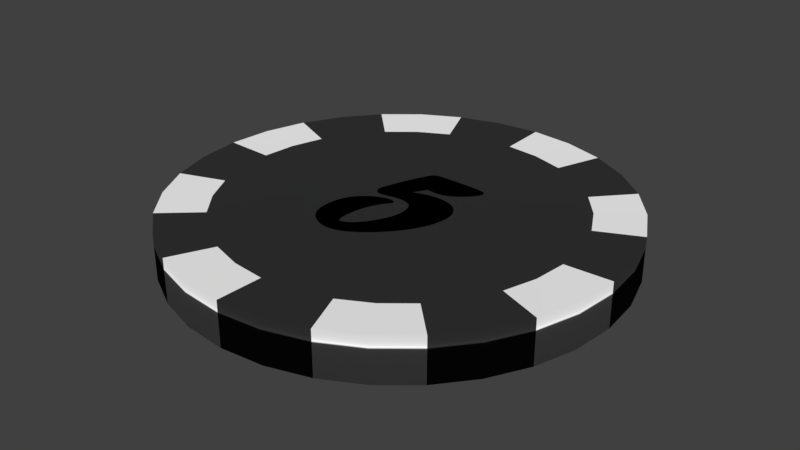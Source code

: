 # Source: Chip_5.blend  (saved by Blender 2.77.0; exported with 4.5.12 LTS)
import bpy
from mathutils import Matrix  # noqa: F401  (used for matrix-valued properties, if any)

bpy.ops.wm.read_factory_settings(use_empty=True)
scene = bpy.context.scene
scene.name = 'Scene'

# ---- collections
col_collection_1 = bpy.data.collections.new('Collection 1'); scene.collection.children.link(col_collection_1)

# ---- materials (node trees are filled in below, after node groups)
mat_red = bpy.data.materials.new('Red')
mat_red.alpha_threshold = 0.0
mat_red.use_transparent_shadow = False
mat_red.diffuse_color = (1.0, 1.0, 1.0, 1.0)
mat_red.roughness = 0.5
mat_center = bpy.data.materials.new('Center')
mat_center.alpha_threshold = 0.0
mat_center.use_transparent_shadow = False
mat_center.diffuse_color = (0.0331, 0.0331, 0.0331, 1.0)
mat_center.roughness = 0.5

# ---- material node trees

# ---- world
world_world = bpy.data.worlds.new('World'); scene.world = world_world
world_world.color = (0.05088, 0.05088, 0.05088)
world_world.use_sun_shadow = False
world_world.sun_shadow_jitter_overblur = 0.0
world_world.cycles.sampling_method = 'MANUAL'

# ---- meshes
me_plane = bpy.data.meshes.new('Plane')
me_plane.from_pydata([(-1.0, -1.0, 0.0), (1.0, -1.0, 0.0), (-1.0, 1.0, 0.0), (1.0, 1.0, 0.0)], [], [(0, 1, 3, 2)])
me_plane.use_remesh_preserve_volume = False
me_plane.use_remesh_preserve_attributes = False
me_plane.use_mirror_vertex_groups = False
me_plane.update()
me_cylinder = bpy.data.meshes.new('Cylinder')
me_cylinder.from_pydata([(0.0, 1.0, -1.0), (0.0, 1.0, 1.0), (0.1951, 0.9808, -1.0), (0.1951, 0.9808, 1.0), (0.3827, 0.9239, -1.0), (0.3827, 0.9239, 1.0), (0.5556, 0.8315, -1.0), (0.5556, 0.8315, 1.0), (0.7071, 0.7071, -1.0), (0.7071, 0.7071, 1.0), (0.8315, 0.5556, -1.0), (0.8315, 0.5556, 1.0), (0.9239, 0.3827, -1.0), (0.9239, 0.3827, 1.0), (0.9808, 0.1951, -1.0), (0.9808, 0.1951, 1.0), (1.0, 7.55e-08, -1.0), (1.0, 7.55e-08, 1.0), (0.9808, -0.1951, -1.0), (0.9808, -0.1951, 1.0), (0.9239, -0.3827, -1.0), (0.9239, -0.3827, 1.0), (0.8315, -0.5556, -1.0), (0.8315, -0.5556, 1.0), (0.7071, -0.7071, -1.0), (0.7071, -0.7071, 1.0), (0.5556, -0.8315, -1.0), (0.5556, -0.8315, 1.0), (0.3827, -0.9239, -1.0), (0.3827, -0.9239, 1.0), (0.1951, -0.9808, -1.0), (0.1951, -0.9808, 1.0), (-3.258e-07, -1.0, -1.0), (-3.258e-07, -1.0, 1.0), (-0.1951, -0.9808, -1.0), (-0.1951, -0.9808, 1.0), (-0.3827, -0.9239, -1.0), (-0.3827, -0.9239, 1.0), (-0.5556, -0.8315, -1.0), (-0.5556, -0.8315, 1.0), (-0.7071, -0.7071, -1.0), (-0.7071, -0.7071, 1.0), (-0.8315, -0.5556, -1.0), (-0.8315, -0.5556, 1.0), (-0.9239, -0.3827, -1.0), (-0.9239, -0.3827, 1.0), (-0.9808, -0.1951, -1.0), (-0.9808, -0.1951, 1.0), (-1.0, 9.656e-07, -1.0), (-1.0, 9.656e-07, 1.0), (-0.9808, 0.1951, -1.0), (-0.9808, 0.1951, 1.0), (-0.9239, 0.3827, -1.0), (-0.9239, 0.3827, 1.0), (-0.8315, 0.5556, -1.0), (-0.8315, 0.5556, 1.0), (-0.7071, 0.7071, -1.0), (-0.7071, 0.7071, 1.0), (-0.5556, 0.8315, -1.0), (-0.5556, 0.8315, 1.0), (-0.3827, 0.9239, -1.0), (-0.3827, 0.9239, 1.0), (-0.1951, 0.9808, -1.0), (-0.1951, 0.9808, 1.0), (2.536e-08, 0.7864, 0.8947), (0.1534, 0.7713, 0.8947), (0.3009, 0.7265, 0.8947), (0.4369, 0.6539, 0.8947), (0.5561, 0.5561, 0.8947), (0.6539, 0.4369, 0.8947), (0.7265, 0.3009, 0.8947), (0.7713, 0.1534, 0.8947), (0.7864, 1.202e-07, 0.8947), (0.7713, -0.1534, 0.8947), (0.7265, -0.3009, 0.8947), (0.6539, -0.4369, 0.8947), (0.5561, -0.5561, 0.8947), (0.4369, -0.6539, 0.8947), (0.3009, -0.7265, 0.8947), (0.1534, -0.7713, 0.8947), (-2.309e-07, -0.7864, 0.8947), (-0.1534, -0.7713, 0.8947), (-0.3009, -0.7265, 0.8947), (-0.4369, -0.6539, 0.8947), (-0.5561, -0.5561, 0.8947), (-0.6539, -0.4369, 0.8947), (-0.7265, -0.3009, 0.8947), (-0.7713, -0.1534, 0.8947), (-0.7864, 8.202e-07, 0.8947), (-0.7713, 0.1534, 0.8947), (-0.7265, 0.3009, 0.8947), (-0.6539, 0.4369, 0.8947), (-0.5561, 0.5561, 0.8947), (-0.4369, 0.6539, 0.8947), (-0.3009, 0.7265, 0.8947), (-0.1534, 0.7713, 0.8947), (0.005995, 0.1745, 1.057), (-0.03098, 0.109, 1.057), (-0.02898, 0.107, 1.057), (-0.02312, 0.1095, 1.057), (-0.01738, 0.1118, 1.057), (-0.01174, 0.114, 1.057), (-0.006218, 0.1161, 1.057), (-0.0008049, 0.118, 1.057), (0.004497, 0.1199, 1.057), (0.009687, 0.1216, 1.057), (0.01477, 0.1232, 1.057), (0.01974, 0.1247, 1.057), (0.02459, 0.1261, 1.057), (0.02934, 0.1274, 1.057), (0.03397, 0.1285, 1.057), (0.03855, 0.1295, 1.057), (0.04311, 0.1305, 1.057), (0.04765, 0.1313, 1.057), (0.05218, 0.1321, 1.057), (0.0567, 0.1328, 1.057), (0.0612, 0.1334, 1.057), (0.06569, 0.1339, 1.057), (0.07017, 0.1343, 1.057), (0.07463, 0.1346, 1.057), (0.07908, 0.1348, 1.057), (0.08351, 0.135, 1.057), (0.08793, 0.135, 1.057), (0.09913, 0.1348, 1.057), (0.1099, 0.1341, 1.057), (0.1203, 0.133, 1.057), (0.1302, 0.1314, 1.057), (0.1397, 0.1294, 1.057), (0.1488, 0.1269, 1.057), (0.1574, 0.124, 1.057), (0.1657, 0.1207, 1.057), (0.1735, 0.1169, 1.057), (0.1808, 0.1126, 1.057), (0.1878, 0.1079, 1.057), (0.1944, 0.1028, 1.057), (0.2004, 0.09722, 1.057), (0.206, 0.0913, 1.057), (0.211, 0.08502, 1.057), (0.2154, 0.07837, 1.057), (0.2194, 0.07136, 1.057), (0.2228, 0.06399, 1.057), (0.2257, 0.05625, 1.057), (0.2281, 0.04815, 1.057), (0.23, 0.03968, 1.057), (0.2313, 0.03085, 1.057), (0.2321, 0.02165, 1.057), (0.2323, 0.01209, 1.057), (0.2323, 0.007239, 1.057), (0.2321, 0.002341, 1.057), (0.2318, -0.002601, 1.057), (0.2314, -0.007589, 1.057), (0.2309, -0.01262, 1.057), (0.2303, -0.0177, 1.057), (0.2295, -0.02282, 1.057), (0.2287, -0.02799, 1.057), (0.2277, -0.0332, 1.057), (0.2266, -0.03846, 1.057), (0.2254, -0.04376, 1.057), (0.2241, -0.04911, 1.057), (0.2227, -0.05449, 1.057), (0.2211, -0.05987, 1.057), (0.2195, -0.06526, 1.057), (0.2177, -0.07065, 1.057), (0.2158, -0.07605, 1.057), (0.2138, -0.08146, 1.057), (0.2117, -0.08688, 1.057), (0.2095, -0.0923, 1.057), (0.2072, -0.09773, 1.057), (0.2048, -0.1032, 1.057), (0.2022, -0.1086, 1.057), (0.1996, -0.1141, 1.057), (0.1968, -0.1195, 1.057), (0.194, -0.1249, 1.057), (0.1911, -0.1303, 1.057), (0.1881, -0.1357, 1.057), (0.1849, -0.1411, 1.057), (0.1817, -0.1465, 1.057), (0.1784, -0.1518, 1.057), (0.1751, -0.1571, 1.057), (0.1716, -0.1624, 1.057), (0.168, -0.1677, 1.057), (0.1644, -0.173, 1.057), (0.1606, -0.1783, 1.057), (0.1568, -0.1835, 1.057), (0.1528, -0.1888, 1.057), (0.1486, -0.1942, 1.057), (0.1443, -0.1995, 1.057), (0.1398, -0.2049, 1.057), (0.1352, -0.2104, 1.057), (0.1305, -0.2158, 1.057), (0.1255, -0.2213, 1.057), (0.1205, -0.2269, 1.057), (0.1153, -0.2325, 1.057), (0.1099, -0.2381, 1.057), (0.1044, -0.2437, 1.057), (0.09626, -0.2518, 1.057), (0.08809, -0.2596, 1.057), (0.07992, -0.2671, 1.057), (0.07175, -0.2743, 1.057), (0.06358, -0.2812, 1.057), (0.0554, -0.2878, 1.057), (0.04721, -0.2941, 1.057), (0.03903, -0.3001, 1.057), (0.03084, -0.3058, 1.057), (0.02264, -0.3112, 1.057), (0.01445, -0.3163, 1.057), (0.006245, -0.3212, 1.057), (-0.001886, -0.3256, 1.057), (-0.009874, -0.3297, 1.057), (-0.01772, -0.3334, 1.057), (-0.02543, -0.3367, 1.057), (-0.03299, -0.3396, 1.057), (-0.04041, -0.3421, 1.057), (-0.04768, -0.3443, 1.057), (-0.05482, -0.346, 1.057), (-0.06181, -0.3474, 1.057), (-0.06866, -0.3484, 1.057), (-0.07537, -0.3489, 1.057), (-0.08194, -0.3491, 1.057), (-0.08668, -0.3491, 1.057), (-0.0914, -0.3488, 1.057), (-0.09611, -0.3484, 1.057), (-0.1008, -0.3479, 1.057), (-0.1055, -0.3472, 1.057), (-0.1102, -0.3463, 1.057), (-0.1148, -0.3453, 1.057), (-0.1195, -0.3441, 1.057), (-0.1241, -0.3428, 1.057), (-0.1287, -0.3413, 1.057), (-0.1333, -0.3397, 1.057), (-0.1379, -0.3379, 1.057), (-0.1424, -0.336, 1.057), (-0.1469, -0.3339, 1.057), (-0.1512, -0.3317, 1.057), (-0.1555, -0.3294, 1.057), (-0.1597, -0.3269, 1.057), (-0.1638, -0.3243, 1.057), (-0.1677, -0.3216, 1.057), (-0.1716, -0.3188, 1.057), (-0.1755, -0.3158, 1.057), (-0.1792, -0.3127, 1.057), (-0.1828, -0.3095, 1.057), (-0.1864, -0.3062, 1.057), (-0.1923, -0.2998, 1.057), (-0.1977, -0.293, 1.057), (-0.2025, -0.2858, 1.057), (-0.2069, -0.2781, 1.057), (-0.2107, -0.2701, 1.057), (-0.2141, -0.2616, 1.057), (-0.2169, -0.2527, 1.057), (-0.2192, -0.2433, 1.057), (-0.221, -0.2336, 1.057), (-0.2223, -0.2234, 1.057), (-0.2231, -0.2128, 1.057), (-0.2233, -0.2017, 1.057), (-0.223, -0.187, 1.057), (-0.2219, -0.1729, 1.057), (-0.2201, -0.1592, 1.057), (-0.2176, -0.1461, 1.057), (-0.2144, -0.1336, 1.057), (-0.2105, -0.1216, 1.057), (-0.2058, -0.1101, 1.057), (-0.2005, -0.09916, 1.057), (-0.1944, -0.08877, 1.057), (-0.1876, -0.07892, 1.057), (-0.1801, -0.06962, 1.057), (-0.1719, -0.06085, 1.057), (-0.1676, -0.05659, 1.057), (-0.1631, -0.05245, 1.057), (-0.1586, -0.04844, 1.057), (-0.1539, -0.04456, 1.057), (-0.1491, -0.04081, 1.057), (-0.1442, -0.03718, 1.057), (-0.1392, -0.03369, 1.057), (-0.134, -0.03032, 1.057), (-0.1287, -0.02708, 1.057), (-0.1233, -0.02397, 1.057), (-0.1178, -0.02099, 1.057), (-0.1122, -0.01814, 1.057), (-0.1065, -0.01546, 1.057), (-0.101, -0.01302, 1.057), (-0.0956, -0.01081, 1.057), (-0.09032, -0.008838, 1.057), (-0.08516, -0.007094, 1.057), (-0.08013, -0.005583, 1.057), (-0.07521, -0.004305, 1.057), (-0.07042, -0.003259, 1.057), (-0.06575, -0.002445, 1.057), (-0.0612, -0.001864, 1.057), (-0.05677, -0.001515, 1.057), (-0.05246, -0.001399, 1.057), (-0.04815, -0.001503, 1.057), (-0.04422, -0.001815, 1.057), (-0.04066, -0.002336, 1.057), (-0.03747, -0.003064, 1.057), (-0.03466, -0.004001, 1.057), (-0.03223, -0.005146, 1.057), (-0.03016, -0.006499, 1.057), (-0.02848, -0.008061, 1.057), (-0.02717, -0.00983, 1.057), (-0.02623, -0.01181, 1.057), (-0.02567, -0.01399, 1.057), (-0.02548, -0.01639, 1.057), (-0.02548, -0.01789, 1.057), (-0.02899, -0.02208, 1.057), (-0.03234, -0.02616, 1.057), (-0.03555, -0.03014, 1.057), (-0.03861, -0.03401, 1.057), (-0.04152, -0.03778, 1.057), (-0.04428, -0.04143, 1.057), (-0.04689, -0.04498, 1.057), (-0.04935, -0.04842, 1.057), (-0.05166, -0.05175, 1.057), (-0.05383, -0.05498, 1.057), (-0.05584, -0.05809, 1.057), (-0.05771, -0.0611, 1.057), (-0.0595, -0.06414, 1.057), (-0.06131, -0.06736, 1.057), (-0.06312, -0.07074, 1.057), (-0.06495, -0.07429, 1.057), (-0.06679, -0.07801, 1.057), (-0.06864, -0.0819, 1.057), (-0.07049, -0.08596, 1.057), (-0.07236, -0.09019, 1.057), (-0.07424, -0.09459, 1.057), (-0.07613, -0.09917, 1.057), (-0.07803, -0.1039, 1.057), (-0.07994, -0.1088, 1.057), (-0.08305, -0.1173, 1.057), (-0.08589, -0.1259, 1.057), (-0.08846, -0.1348, 1.057), (-0.09076, -0.144, 1.057), (-0.09279, -0.1533, 1.057), (-0.09455, -0.1629, 1.057), (-0.09604, -0.1727, 1.057), (-0.09726, -0.1828, 1.057), (-0.09821, -0.193, 1.057), (-0.09888, -0.2035, 1.057), (-0.09929, -0.2143, 1.057), (-0.09942, -0.2252, 1.057), (-0.09928, -0.2334, 1.057), (-0.09886, -0.241, 1.057), (-0.09814, -0.2477, 1.057), (-0.09715, -0.2538, 1.057), (-0.09587, -0.2592, 1.057), (-0.0943, -0.2638, 1.057), (-0.09245, -0.2678, 1.057), (-0.09032, -0.271, 1.057), (-0.0879, -0.2735, 1.057), (-0.0852, -0.2753, 1.057), (-0.08221, -0.2763, 1.057), (-0.07894, -0.2767, 1.057), (-0.0745, -0.2765, 1.057), (-0.06999, -0.2758, 1.057), (-0.06542, -0.2748, 1.057), (-0.06079, -0.2732, 1.057), (-0.05609, -0.2713, 1.057), (-0.05134, -0.2689, 1.057), (-0.04652, -0.2661, 1.057), (-0.04164, -0.2629, 1.057), (-0.03669, -0.2593, 1.057), (-0.03168, -0.2552, 1.057), (-0.02662, -0.2507, 1.057), (-0.02148, -0.2457, 1.057), (-0.01588, -0.2397, 1.057), (-0.01041, -0.2334, 1.057), (-0.005059, -0.2269, 1.057), (0.0001665, -0.2202, 1.057), (0.005267, -0.2132, 1.057), (0.01024, -0.206, 1.057), (0.01509, -0.1985, 1.057), (0.01982, -0.1909, 1.057), (0.02442, -0.1829, 1.057), (0.02889, -0.1748, 1.057), (0.03325, -0.1664, 1.057), (0.03747, -0.1578, 1.057), (0.04146, -0.1491, 1.057), (0.0451, -0.1407, 1.057), (0.0484, -0.1325, 1.057), (0.05135, -0.1246, 1.057), (0.05395, -0.1168, 1.057), (0.05621, -0.1093, 1.057), (0.05812, -0.102, 1.057), (0.05968, -0.09494, 1.057), (0.06089, -0.08808, 1.057), (0.06176, -0.08145, 1.057), (0.06228, -0.07504, 1.057), (0.06245, -0.06885, 1.057), (0.06231, -0.06054, 1.057), (0.06186, -0.0526, 1.057), (0.06113, -0.04504, 1.057), (0.06009, -0.03784, 1.057), (0.05877, -0.03102, 1.057), (0.05714, -0.02457, 1.057), (0.05523, -0.01849, 1.057), (0.05302, -0.01278, 1.057), (0.05051, -0.007441, 1.057), (0.04771, -0.002475, 1.057), (0.04461, 0.002121, 1.057), (0.04122, 0.006345, 1.057), (0.0375, 0.01022, 1.057), (0.03344, 0.01375, 1.057), (0.02902, 0.01695, 1.057), (0.02426, 0.01981, 1.057), (0.01914, 0.02233, 1.057), (0.01368, 0.02452, 1.057), (0.00786, 0.02637, 1.057), (0.001693, 0.02788, 1.057), (-0.004824, 0.02906, 1.057), (-0.01169, 0.0299, 1.057), (-0.01891, 0.03041, 1.057), (-0.02648, 0.03058, 1.057), (-0.03093, 0.03051, 1.057), (-0.03564, 0.03031, 1.057), (-0.04059, 0.02998, 1.057), (-0.0458, 0.02952, 1.057), (-0.05125, 0.02893, 1.057), (-0.05696, 0.0282, 1.057), (-0.06291, 0.02735, 1.057), (-0.06911, 0.02636, 1.057), (-0.07557, 0.02524, 1.057), (-0.08227, 0.02398, 1.057), (-0.08922, 0.0226, 1.057), (-0.09643, 0.02108, 1.057), (-0.1003, 0.02045, 1.057), (-0.1038, 0.01986, 1.057), (-0.107, 0.01934, 1.057), (-0.1099, 0.01886, 1.057), (-0.1125, 0.01845, 1.057), (-0.1148, 0.01809, 1.057), (-0.1168, 0.01778, 1.057), (-0.1184, 0.01753, 1.057), (-0.1198, 0.01734, 1.057), (-0.1208, 0.0172, 1.057), (-0.1215, 0.01711, 1.057), (-0.1219, 0.01709, 1.057), (-0.1243, 0.01715, 1.057), (-0.1266, 0.01736, 1.057), (-0.1289, 0.0177, 1.057), (-0.131, 0.01817, 1.057), (-0.1332, 0.01878, 1.057), (-0.1352, 0.01952, 1.057), (-0.1372, 0.0204, 1.057), (-0.1391, 0.02142, 1.057), (-0.141, 0.02257, 1.057), (-0.1428, 0.02385, 1.057), (-0.1445, 0.02527, 1.057), (-0.1461, 0.02683, 1.057), (-0.1477, 0.02849, 1.057), (-0.1491, 0.03024, 1.057), (-0.1504, 0.03206, 1.057), (-0.1516, 0.03396, 1.057), (-0.1526, 0.03595, 1.057), (-0.1534, 0.03801, 1.057), (-0.1542, 0.04015, 1.057), (-0.1548, 0.04237, 1.057), (-0.1553, 0.04468, 1.057), (-0.1556, 0.04706, 1.057), (-0.1558, 0.04952, 1.057), (-0.1559, 0.05206, 1.057), (-0.1558, 0.05442, 1.057), (-0.1555, 0.05717, 1.057), (-0.155, 0.0603, 1.057), (-0.1544, 0.06383, 1.057), (-0.1535, 0.06774, 1.057), (-0.1525, 0.07205, 1.057), (-0.1513, 0.07674, 1.057), (-0.1499, 0.08182, 1.057), (-0.1483, 0.08728, 1.057), (-0.1465, 0.09314, 1.057), (-0.1445, 0.09939, 1.057), (-0.1424, 0.106, 1.057), (-0.1388, 0.1174, 1.057), (-0.1352, 0.1286, 1.057), (-0.1315, 0.1397, 1.057), (-0.1278, 0.1505, 1.057), (-0.1241, 0.1612, 1.057), (-0.1204, 0.1717, 1.057), (-0.1166, 0.182, 1.057), (-0.1129, 0.1922, 1.057), (-0.109, 0.2021, 1.057), (-0.1052, 0.2119, 1.057), (-0.1013, 0.2215, 1.057), (-0.09743, 0.2309, 1.057), (-0.09443, 0.2379, 1.057), (-0.09399, 0.2388, 1.057), (-0.0935, 0.2398, 1.057), (-0.09296, 0.2409, 1.057), (-0.09237, 0.2422, 1.057), (-0.09174, 0.2436, 1.057), (-0.09106, 0.245, 1.057), (-0.09032, 0.2466, 1.057), (-0.08954, 0.2484, 1.057), (-0.08871, 0.2502, 1.057), (-0.08784, 0.2521, 1.057), (-0.08691, 0.2542, 1.057), (-0.08593, 0.2564, 1.057), (-0.08354, 0.2621, 1.057), (-0.0812, 0.2675, 1.057), (-0.07889, 0.2725, 1.057), (-0.07664, 0.2771, 1.057), (-0.07442, 0.2814, 1.057), (-0.07226, 0.2853, 1.057), (-0.07014, 0.2888, 1.057), (-0.06806, 0.2919, 1.057), (-0.06603, 0.2947, 1.057), (-0.06404, 0.2971, 1.057), (-0.0621, 0.2992, 1.057), (-0.0602, 0.3009, 1.057), (-0.0582, 0.3023, 1.057), (-0.05595, 0.3036, 1.057), (-0.05344, 0.3048, 1.057), (-0.05068, 0.3059, 1.057), (-0.04767, 0.3068, 1.057), (-0.0444, 0.3076, 1.057), (-0.04088, 0.3083, 1.057), (-0.03711, 0.3089, 1.057), (-0.03308, 0.3093, 1.057), (-0.0288, 0.3096, 1.057), (-0.02427, 0.3098, 1.057), (-0.01949, 0.3099, 1.057), (-0.00407, 0.3099, 1.057), (0.0107, 0.3098, 1.057), (0.02482, 0.3097, 1.057), (0.0383, 0.3096, 1.057), (0.05114, 0.3095, 1.057), (0.06333, 0.3094, 1.057), (0.07487, 0.3092, 1.057), (0.08577, 0.309, 1.057), (0.09602, 0.3087, 1.057), (0.1056, 0.3085, 1.057), (0.1146, 0.3082, 1.057), (0.1229, 0.3079, 1.057), (0.1247, 0.3079, 1.057), (0.1265, 0.3078, 1.057), (0.1282, 0.3078, 1.057), (0.1299, 0.3078, 1.057), (0.1315, 0.3077, 1.057), (0.1331, 0.3076, 1.057), (0.1347, 0.3075, 1.057), (0.1362, 0.3074, 1.057), (0.1377, 0.3073, 1.057), (0.1391, 0.3072, 1.057), (0.1405, 0.307, 1.057), (0.1419, 0.3069, 1.057), (0.1484, 0.3069, 1.057), (0.1545, 0.3065, 1.057), (0.1602, 0.3061, 1.057), (0.1656, 0.3057, 1.057), (0.1707, 0.3053, 1.057), (0.1755, 0.3048, 1.057), (0.1799, 0.3042, 1.057), (0.1839, 0.3037, 1.057), (0.1877, 0.3031, 1.057), (0.1911, 0.3025, 1.057), (0.1942, 0.3018, 1.057), (0.1969, 0.3011, 1.057), (0.1993, 0.3004, 1.057), (0.2015, 0.2996, 1.057), (0.2035, 0.2987, 1.057), (0.2053, 0.2978, 1.057), (0.2068, 0.2968, 1.057), (0.2082, 0.2958, 1.057), (0.2095, 0.2946, 1.057), (0.2105, 0.2934, 1.057), (0.2113, 0.2922, 1.057), (0.212, 0.2908, 1.057), (0.2125, 0.2894, 1.057), (0.2127, 0.2879, 1.057), (0.2128, 0.2864, 1.057), (0.2128, 0.2849, 1.057), (0.2125, 0.2833, 1.057), (0.2121, 0.2816, 1.057), (0.2116, 0.2797, 1.057), (0.2109, 0.2778, 1.057), (0.21, 0.2757, 1.057), (0.209, 0.2735, 1.057), (0.2078, 0.2712, 1.057), (0.2065, 0.2687, 1.057), (0.205, 0.2662, 1.057), (0.2034, 0.2635, 1.057), (0.2016, 0.2607, 1.057), (0.1997, 0.2578, 1.057), (0.1977, 0.255, 1.057), (0.1956, 0.2521, 1.057), (0.1935, 0.2494, 1.057), (0.1913, 0.2466, 1.057), (0.189, 0.2439, 1.057), (0.1867, 0.2411, 1.057), (0.1843, 0.2384, 1.057), (0.1818, 0.2358, 1.057), (0.1792, 0.2331, 1.057), (0.1766, 0.2305, 1.057), (0.1739, 0.2279, 1.057), (0.1692, 0.2234, 1.057), (0.1645, 0.219, 1.057), (0.1598, 0.2147, 1.057), (0.155, 0.2107, 1.057), (0.1502, 0.2068, 1.057), (0.1454, 0.2031, 1.057), (0.1405, 0.1996, 1.057), (0.1357, 0.1963, 1.057), (0.1308, 0.1931, 1.057), (0.1258, 0.1901, 1.057), (0.1209, 0.1873, 1.057), (0.1159, 0.1847, 1.057), (0.1109, 0.1823, 1.057), (0.1059, 0.1801, 1.057), (0.101, 0.178, 1.057), (0.09604, 0.1762, 1.057), (0.0911, 0.1747, 1.057), (0.08618, 0.1733, 1.057), (0.08128, 0.1721, 1.057), (0.07639, 0.1712, 1.057), (0.07151, 0.1704, 1.057), (0.06664, 0.1699, 1.057), (0.06179, 0.1696, 1.057), (0.05696, 0.1695, 1.057), (0.05477, 0.1695, 1.057), (0.05239, 0.1696, 1.057), (0.04981, 0.1697, 1.057), (0.04702, 0.1698, 1.057), (0.04403, 0.17, 1.057), (0.04084, 0.1702, 1.057), (0.03745, 0.1705, 1.057), (0.03386, 0.1708, 1.057), (0.03007, 0.1712, 1.057), (0.02608, 0.1716, 1.057), (0.02188, 0.172, 1.057), (0.01749, 0.1725, 1.057), (0.01621, 0.1728, 1.057), (0.01503, 0.1731, 1.057), (0.01396, 0.1733, 1.057), (0.01299, 0.1736, 1.057), (0.01213, 0.1738, 1.057), (0.01137, 0.174, 1.057), (0.01071, 0.1741, 1.057), (0.01016, 0.1742, 1.057), (0.009711, 0.1743, 1.057), (0.009368, 0.1744, 1.057), (0.009129, 0.1745, 1.057), (0.008993, 0.1745, 1.057), (0.005995, 0.1745, -3.057), (-0.03098, 0.109, -3.057), (-0.02898, 0.107, -3.057), (-0.02312, 0.1095, -3.057), (-0.01738, 0.1118, -3.057), (-0.01174, 0.114, -3.057), (-0.006218, 0.1161, -3.057), (-0.0008049, 0.118, -3.057), (0.004497, 0.1199, -3.057), (0.009687, 0.1216, -3.057), (0.01477, 0.1232, -3.057), (0.01974, 0.1247, -3.057), (0.02459, 0.1261, -3.057), (0.02934, 0.1274, -3.057), (0.03397, 0.1285, -3.057), (0.03855, 0.1295, -3.057), (0.04311, 0.1305, -3.057), (0.04765, 0.1313, -3.057), (0.05218, 0.1321, -3.057), (0.0567, 0.1328, -3.057), (0.0612, 0.1334, -3.057), (0.06569, 0.1339, -3.057), (0.07017, 0.1343, -3.057), (0.07463, 0.1346, -3.057), (0.07908, 0.1348, -3.057), (0.08351, 0.135, -3.057), (0.08793, 0.135, -3.057), (0.09913, 0.1348, -3.057), (0.1099, 0.1341, -3.057), (0.1203, 0.133, -3.057), (0.1302, 0.1314, -3.057), (0.1397, 0.1294, -3.057), (0.1488, 0.1269, -3.057), (0.1574, 0.124, -3.057), (0.1657, 0.1207, -3.057), (0.1735, 0.1169, -3.057), (0.1808, 0.1126, -3.057), (0.1878, 0.1079, -3.057), (0.1944, 0.1028, -3.057), (0.2004, 0.09722, -3.057), (0.206, 0.0913, -3.057), (0.211, 0.08502, -3.057), (0.2154, 0.07837, -3.057), (0.2194, 0.07136, -3.057), (0.2228, 0.06399, -3.057), (0.2257, 0.05625, -3.057), (0.2281, 0.04815, -3.057), (0.23, 0.03968, -3.057), (0.2313, 0.03085, -3.057), (0.2321, 0.02165, -3.057), (0.2323, 0.01209, -3.057), (0.2323, 0.007239, -3.057), (0.2321, 0.002341, -3.057), (0.2318, -0.002601, -3.057), (0.2314, -0.007589, -3.057), (0.2309, -0.01262, -3.057), (0.2303, -0.0177, -3.057), (0.2295, -0.02282, -3.057), (0.2287, -0.02799, -3.057), (0.2277, -0.0332, -3.057), (0.2266, -0.03846, -3.057), (0.2254, -0.04376, -3.057), (0.2241, -0.04911, -3.057), (0.2227, -0.05449, -3.057), (0.2211, -0.05987, -3.057), (0.2195, -0.06526, -3.057), (0.2177, -0.07065, -3.057), (0.2158, -0.07605, -3.057), (0.2138, -0.08146, -3.057), (0.2117, -0.08688, -3.057), (0.2095, -0.0923, -3.057), (0.2072, -0.09773, -3.057), (0.2048, -0.1032, -3.057), (0.2022, -0.1086, -3.057), (0.1996, -0.1141, -3.057), (0.1968, -0.1195, -3.057), (0.194, -0.1249, -3.057), (0.1911, -0.1303, -3.057), (0.1881, -0.1357, -3.057), (0.1849, -0.1411, -3.057), (0.1817, -0.1465, -3.057), (0.1784, -0.1518, -3.057), (0.1751, -0.1571, -3.057), (0.1716, -0.1624, -3.057), (0.168, -0.1677, -3.057), (0.1644, -0.173, -3.057), (0.1606, -0.1783, -3.057), (0.1568, -0.1835, -3.057), (0.1528, -0.1888, -3.057), (0.1486, -0.1942, -3.057), (0.1443, -0.1995, -3.057), (0.1398, -0.2049, -3.057), (0.1352, -0.2104, -3.057), (0.1305, -0.2158, -3.057), (0.1255, -0.2213, -3.057), (0.1205, -0.2269, -3.057), (0.1153, -0.2325, -3.057), (0.1099, -0.2381, -3.057), (0.1044, -0.2437, -3.057), (0.09626, -0.2518, -3.057), (0.08809, -0.2596, -3.057), (0.07992, -0.2671, -3.057), (0.07175, -0.2743, -3.057), (0.06358, -0.2812, -3.057), (0.0554, -0.2878, -3.057), (0.04721, -0.2941, -3.057), (0.03903, -0.3001, -3.057), (0.03084, -0.3058, -3.057), (0.02264, -0.3112, -3.057), (0.01445, -0.3163, -3.057), (0.006245, -0.3212, -3.057), (-0.001886, -0.3256, -3.057), (-0.009874, -0.3297, -3.057), (-0.01772, -0.3334, -3.057), (-0.02543, -0.3367, -3.057), (-0.03299, -0.3396, -3.057), (-0.04041, -0.3421, -3.057), (-0.04768, -0.3443, -3.057), (-0.05482, -0.346, -3.057), (-0.06181, -0.3474, -3.057), (-0.06866, -0.3484, -3.057), (-0.07537, -0.3489, -3.057), (-0.08194, -0.3491, -3.057), (-0.08668, -0.3491, -3.057), (-0.0914, -0.3488, -3.057), (-0.09611, -0.3484, -3.057), (-0.1008, -0.3479, -3.057), (-0.1055, -0.3472, -3.057), (-0.1102, -0.3463, -3.057), (-0.1148, -0.3453, -3.057), (-0.1195, -0.3441, -3.057), (-0.1241, -0.3428, -3.057), (-0.1287, -0.3413, -3.057), (-0.1333, -0.3397, -3.057), (-0.1379, -0.3379, -3.057), (-0.1424, -0.336, -3.057), (-0.1469, -0.3339, -3.057), (-0.1512, -0.3317, -3.057), (-0.1555, -0.3294, -3.057), (-0.1597, -0.3269, -3.057), (-0.1638, -0.3243, -3.057), (-0.1677, -0.3216, -3.057), (-0.1716, -0.3188, -3.057), (-0.1755, -0.3158, -3.057), (-0.1792, -0.3127, -3.057), (-0.1828, -0.3095, -3.057), (-0.1864, -0.3062, -3.057), (-0.1923, -0.2998, -3.057), (-0.1977, -0.293, -3.057), (-0.2025, -0.2858, -3.057), (-0.2069, -0.2781, -3.057), (-0.2107, -0.2701, -3.057), (-0.2141, -0.2616, -3.057), (-0.2169, -0.2527, -3.057), (-0.2192, -0.2433, -3.057), (-0.221, -0.2336, -3.057), (-0.2223, -0.2234, -3.057), (-0.2231, -0.2128, -3.057), (-0.2233, -0.2017, -3.057), (-0.223, -0.187, -3.057), (-0.2219, -0.1729, -3.057), (-0.2201, -0.1592, -3.057), (-0.2176, -0.1461, -3.057), (-0.2144, -0.1336, -3.057), (-0.2105, -0.1216, -3.057), (-0.2058, -0.1101, -3.057), (-0.2005, -0.09916, -3.057), (-0.1944, -0.08877, -3.057), (-0.1876, -0.07892, -3.057), (-0.1801, -0.06962, -3.057), (-0.1719, -0.06085, -3.057), (-0.1676, -0.05659, -3.057), (-0.1631, -0.05245, -3.057), (-0.1586, -0.04844, -3.057), (-0.1539, -0.04456, -3.057), (-0.1491, -0.04081, -3.057), (-0.1442, -0.03718, -3.057), (-0.1392, -0.03369, -3.057), (-0.134, -0.03032, -3.057), (-0.1287, -0.02708, -3.057), (-0.1233, -0.02397, -3.057), (-0.1178, -0.02099, -3.057), (-0.1122, -0.01814, -3.057), (-0.1065, -0.01546, -3.057), (-0.101, -0.01302, -3.057), (-0.0956, -0.01081, -3.057), (-0.09032, -0.008838, -3.057), (-0.08516, -0.007094, -3.057), (-0.08013, -0.005583, -3.057), (-0.07521, -0.004305, -3.057), (-0.07042, -0.003259, -3.057), (-0.06575, -0.002445, -3.057), (-0.0612, -0.001864, -3.057), (-0.05677, -0.001515, -3.057), (-0.05246, -0.001399, -3.057), (-0.04815, -0.001503, -3.057), (-0.04422, -0.001815, -3.057), (-0.04066, -0.002336, -3.057), (-0.03747, -0.003064, -3.057), (-0.03466, -0.004001, -3.057), (-0.03223, -0.005146, -3.057), (-0.03016, -0.006499, -3.057), (-0.02848, -0.008061, -3.057), (-0.02717, -0.00983, -3.057), (-0.02623, -0.01181, -3.057), (-0.02567, -0.01399, -3.057), (-0.02548, -0.01639, -3.057), (-0.02548, -0.01789, -3.057), (-0.02899, -0.02208, -3.057), (-0.03234, -0.02616, -3.057), (-0.03555, -0.03014, -3.057), (-0.03861, -0.03401, -3.057), (-0.04152, -0.03778, -3.057), (-0.04428, -0.04143, -3.057), (-0.04689, -0.04498, -3.057), (-0.04935, -0.04842, -3.057), (-0.05166, -0.05175, -3.057), (-0.05383, -0.05498, -3.057), (-0.05584, -0.05809, -3.057), (-0.05771, -0.0611, -3.057), (-0.0595, -0.06414, -3.057), (-0.06131, -0.06736, -3.057), (-0.06312, -0.07074, -3.057), (-0.06495, -0.07429, -3.057), (-0.06679, -0.07801, -3.057), (-0.06864, -0.0819, -3.057), (-0.07049, -0.08596, -3.057), (-0.07236, -0.09019, -3.057), (-0.07424, -0.09459, -3.057), (-0.07613, -0.09917, -3.057), (-0.07803, -0.1039, -3.057), (-0.07994, -0.1088, -3.057), (-0.08305, -0.1173, -3.057), (-0.08589, -0.1259, -3.057), (-0.08846, -0.1348, -3.057), (-0.09076, -0.144, -3.057), (-0.09279, -0.1533, -3.057), (-0.09455, -0.1629, -3.057), (-0.09604, -0.1727, -3.057), (-0.09726, -0.1828, -3.057), (-0.09821, -0.193, -3.057), (-0.09888, -0.2035, -3.057), (-0.09929, -0.2143, -3.057), (-0.09942, -0.2252, -3.057), (-0.09928, -0.2334, -3.057), (-0.09886, -0.241, -3.057), (-0.09814, -0.2477, -3.057), (-0.09715, -0.2538, -3.057), (-0.09587, -0.2592, -3.057), (-0.0943, -0.2638, -3.057), (-0.09245, -0.2678, -3.057), (-0.09032, -0.271, -3.057), (-0.0879, -0.2735, -3.057), (-0.0852, -0.2753, -3.057), (-0.08221, -0.2763, -3.057), (-0.07894, -0.2767, -3.057), (-0.0745, -0.2765, -3.057), (-0.06999, -0.2758, -3.057), (-0.06542, -0.2748, -3.057), (-0.06079, -0.2732, -3.057), (-0.05609, -0.2713, -3.057), (-0.05134, -0.2689, -3.057), (-0.04652, -0.2661, -3.057), (-0.04164, -0.2629, -3.057), (-0.03669, -0.2593, -3.057), (-0.03168, -0.2552, -3.057), (-0.02662, -0.2507, -3.057), (-0.02148, -0.2457, -3.057), (-0.01588, -0.2397, -3.057), (-0.01041, -0.2334, -3.057), (-0.005059, -0.2269, -3.057), (0.0001665, -0.2202, -3.057), (0.005267, -0.2132, -3.057), (0.01024, -0.206, -3.057), (0.01509, -0.1985, -3.057), (0.01982, -0.1909, -3.057), (0.02442, -0.1829, -3.057), (0.02889, -0.1748, -3.057), (0.03325, -0.1664, -3.057), (0.03747, -0.1578, -3.057), (0.04146, -0.1491, -3.057), (0.0451, -0.1407, -3.057), (0.0484, -0.1325, -3.057), (0.05135, -0.1246, -3.057), (0.05395, -0.1168, -3.057), (0.05621, -0.1093, -3.057), (0.05812, -0.102, -3.057), (0.05968, -0.09494, -3.057), (0.06089, -0.08808, -3.057), (0.06176, -0.08145, -3.057), (0.06228, -0.07504, -3.057), (0.06245, -0.06885, -3.057), (0.06231, -0.06054, -3.057), (0.06186, -0.0526, -3.057), (0.06113, -0.04504, -3.057), (0.06009, -0.03784, -3.057), (0.05877, -0.03102, -3.057), (0.05714, -0.02457, -3.057), (0.05523, -0.01849, -3.057), (0.05302, -0.01278, -3.057), (0.05051, -0.007441, -3.057), (0.04771, -0.002475, -3.057), (0.04461, 0.002121, -3.057), (0.04122, 0.006345, -3.057), (0.0375, 0.01022, -3.057), (0.03344, 0.01375, -3.057), (0.02902, 0.01695, -3.057), (0.02426, 0.01981, -3.057), (0.01914, 0.02233, -3.057), (0.01368, 0.02452, -3.057), (0.00786, 0.02637, -3.057), (0.001693, 0.02788, -3.057), (-0.004824, 0.02906, -3.057), (-0.01169, 0.0299, -3.057), (-0.01891, 0.03041, -3.057), (-0.02648, 0.03058, -3.057), (-0.03093, 0.03051, -3.057), (-0.03564, 0.03031, -3.057), (-0.04059, 0.02998, -3.057), (-0.0458, 0.02952, -3.057), (-0.05125, 0.02893, -3.057), (-0.05696, 0.0282, -3.057), (-0.06291, 0.02735, -3.057), (-0.06911, 0.02636, -3.057), (-0.07557, 0.02524, -3.057), (-0.08227, 0.02398, -3.057), (-0.08922, 0.0226, -3.057), (-0.09643, 0.02108, -3.057), (-0.1003, 0.02045, -3.057), (-0.1038, 0.01986, -3.057), (-0.107, 0.01934, -3.057), (-0.1099, 0.01886, -3.057), (-0.1125, 0.01845, -3.057), (-0.1148, 0.01809, -3.057), (-0.1168, 0.01778, -3.057), (-0.1184, 0.01753, -3.057), (-0.1198, 0.01734, -3.057), (-0.1208, 0.0172, -3.057), (-0.1215, 0.01711, -3.057), (-0.1219, 0.01709, -3.057), (-0.1243, 0.01715, -3.057), (-0.1266, 0.01736, -3.057), (-0.1289, 0.0177, -3.057), (-0.131, 0.01817, -3.057), (-0.1332, 0.01878, -3.057), (-0.1352, 0.01952, -3.057), (-0.1372, 0.0204, -3.057), (-0.1391, 0.02142, -3.057), (-0.141, 0.02257, -3.057), (-0.1428, 0.02385, -3.057), (-0.1445, 0.02527, -3.057), (-0.1461, 0.02683, -3.057), (-0.1477, 0.02849, -3.057), (-0.1491, 0.03024, -3.057), (-0.1504, 0.03206, -3.057), (-0.1516, 0.03396, -3.057), (-0.1526, 0.03595, -3.057), (-0.1534, 0.03801, -3.057), (-0.1542, 0.04015, -3.057), (-0.1548, 0.04237, -3.057), (-0.1553, 0.04468, -3.057), (-0.1556, 0.04706, -3.057), (-0.1558, 0.04952, -3.057), (-0.1559, 0.05206, -3.057), (-0.1558, 0.05442, -3.057), (-0.1555, 0.05717, -3.057), (-0.155, 0.0603, -3.057), (-0.1544, 0.06383, -3.057), (-0.1535, 0.06774, -3.057), (-0.1525, 0.07205, -3.057), (-0.1513, 0.07674, -3.057), (-0.1499, 0.08182, -3.057), (-0.1483, 0.08728, -3.057), (-0.1465, 0.09314, -3.057), (-0.1445, 0.09939, -3.057), (-0.1424, 0.106, -3.057), (-0.1388, 0.1174, -3.057), (-0.1352, 0.1286, -3.057), (-0.1315, 0.1397, -3.057), (-0.1278, 0.1505, -3.057), (-0.1241, 0.1612, -3.057), (-0.1204, 0.1717, -3.057), (-0.1166, 0.182, -3.057), (-0.1129, 0.1922, -3.057), (-0.109, 0.2021, -3.057), (-0.1052, 0.2119, -3.057), (-0.1013, 0.2215, -3.057), (-0.09743, 0.2309, -3.057), (-0.09443, 0.2379, -3.057), (-0.09399, 0.2388, -3.057), (-0.0935, 0.2398, -3.057), (-0.09296, 0.2409, -3.057), (-0.09237, 0.2422, -3.057), (-0.09174, 0.2436, -3.057), (-0.09106, 0.245, -3.057), (-0.09032, 0.2466, -3.057), (-0.08954, 0.2484, -3.057), (-0.08871, 0.2502, -3.057), (-0.08784, 0.2521, -3.057), (-0.08691, 0.2542, -3.057), (-0.08593, 0.2564, -3.057), (-0.08354, 0.2621, -3.057), (-0.0812, 0.2675, -3.057), (-0.07889, 0.2725, -3.057), (-0.07664, 0.2771, -3.057), (-0.07442, 0.2814, -3.057), (-0.07226, 0.2853, -3.057), (-0.07014, 0.2888, -3.057), (-0.06806, 0.2919, -3.057), (-0.06603, 0.2947, -3.057), (-0.06404, 0.2971, -3.057), (-0.0621, 0.2992, -3.057), (-0.0602, 0.3009, -3.057), (-0.0582, 0.3023, -3.057), (-0.05595, 0.3036, -3.057), (-0.05344, 0.3048, -3.057), (-0.05068, 0.3059, -3.057), (-0.04767, 0.3068, -3.057), (-0.0444, 0.3076, -3.057), (-0.04088, 0.3083, -3.057), (-0.03711, 0.3089, -3.057), (-0.03308, 0.3093, -3.057), (-0.0288, 0.3096, -3.057), (-0.02427, 0.3098, -3.057), (-0.01949, 0.3099, -3.057), (-0.00407, 0.3099, -3.057), (0.0107, 0.3098, -3.057), (0.02482, 0.3097, -3.057), (0.0383, 0.3096, -3.057), (0.05114, 0.3095, -3.057), (0.06333, 0.3094, -3.057), (0.07487, 0.3092, -3.057), (0.08577, 0.309, -3.057), (0.09602, 0.3087, -3.057), (0.1056, 0.3085, -3.057), (0.1146, 0.3082, -3.057), (0.1229, 0.3079, -3.057), (0.1247, 0.3079, -3.057), (0.1265, 0.3078, -3.057), (0.1282, 0.3078, -3.057), (0.1299, 0.3078, -3.057), (0.1315, 0.3077, -3.057), (0.1331, 0.3076, -3.057), (0.1347, 0.3075, -3.057), (0.1362, 0.3074, -3.057), (0.1377, 0.3073, -3.057), (0.1391, 0.3072, -3.057), (0.1405, 0.307, -3.057), (0.1419, 0.3069, -3.057), (0.1484, 0.3069, -3.057), (0.1545, 0.3065, -3.057), (0.1602, 0.3061, -3.057), (0.1656, 0.3057, -3.057), (0.1707, 0.3053, -3.057), (0.1755, 0.3048, -3.057), (0.1799, 0.3042, -3.057), (0.1839, 0.3037, -3.057), (0.1877, 0.3031, -3.057), (0.1911, 0.3025, -3.057), (0.1942, 0.3018, -3.057), (0.1969, 0.3011, -3.057), (0.1993, 0.3004, -3.057), (0.2015, 0.2996, -3.057), (0.2035, 0.2987, -3.057), (0.2053, 0.2978, -3.057), (0.2068, 0.2968, -3.057), (0.2082, 0.2958, -3.057), (0.2095, 0.2946, -3.057), (0.2105, 0.2934, -3.057), (0.2113, 0.2922, -3.057), (0.212, 0.2908, -3.057), (0.2125, 0.2894, -3.057), (0.2127, 0.2879, -3.057), (0.2128, 0.2864, -3.057), (0.2128, 0.2849, -3.057), (0.2125, 0.2833, -3.057), (0.2121, 0.2816, -3.057), (0.2116, 0.2797, -3.057), (0.2109, 0.2778, -3.057), (0.21, 0.2757, -3.057), (0.209, 0.2735, -3.057), (0.2078, 0.2712, -3.057), (0.2065, 0.2687, -3.057), (0.205, 0.2662, -3.057), (0.2034, 0.2635, -3.057), (0.2016, 0.2607, -3.057), (0.1997, 0.2578, -3.057), (0.1977, 0.255, -3.057), (0.1956, 0.2521, -3.057), (0.1935, 0.2494, -3.057), (0.1913, 0.2466, -3.057), (0.189, 0.2439, -3.057), (0.1867, 0.2411, -3.057), (0.1843, 0.2384, -3.057), (0.1818, 0.2358, -3.057), (0.1792, 0.2331, -3.057), (0.1766, 0.2305, -3.057), (0.1739, 0.2279, -3.057), (0.1692, 0.2234, -3.057), (0.1645, 0.219, -3.057), (0.1598, 0.2147, -3.057), (0.155, 0.2107, -3.057), (0.1502, 0.2068, -3.057), (0.1454, 0.2031, -3.057), (0.1405, 0.1996, -3.057), (0.1357, 0.1963, -3.057), (0.1308, 0.1931, -3.057), (0.1258, 0.1901, -3.057), (0.1209, 0.1873, -3.057), (0.1159, 0.1847, -3.057), (0.1109, 0.1823, -3.057), (0.1059, 0.1801, -3.057), (0.101, 0.178, -3.057), (0.09604, 0.1762, -3.057), (0.0911, 0.1747, -3.057), (0.08618, 0.1733, -3.057), (0.08128, 0.1721, -3.057), (0.07639, 0.1712, -3.057), (0.07151, 0.1704, -3.057), (0.06664, 0.1699, -3.057), (0.06179, 0.1696, -3.057), (0.05696, 0.1695, -3.057), (0.05477, 0.1695, -3.057), (0.05239, 0.1696, -3.057), (0.04981, 0.1697, -3.057), (0.04702, 0.1698, -3.057), (0.04403, 0.17, -3.057), (0.04084, 0.1702, -3.057), (0.03745, 0.1705, -3.057), (0.03386, 0.1708, -3.057), (0.03007, 0.1712, -3.057), (0.02608, 0.1716, -3.057), (0.02188, 0.172, -3.057), (0.01749, 0.1725, -3.057), (0.01621, 0.1728, -3.057), (0.01503, 0.1731, -3.057), (0.01396, 0.1733, -3.057), (0.01299, 0.1736, -3.057), (0.01213, 0.1738, -3.057), (0.01137, 0.174, -3.057), (0.01071, 0.1741, -3.057), (0.01016, 0.1742, -3.057), (0.009711, 0.1743, -3.057), (0.009368, 0.1744, -3.057), (0.009129, 0.1745, -3.057), (0.008993, 0.1745, -3.057)], [], [(0, 1, 3, 2), (2, 3, 5, 4), (4, 5, 7, 6), (6, 7, 9, 8), (8, 9, 11, 10), (10, 11, 13, 12), (12, 13, 15, 14), (14, 15, 17, 16), (16, 17, 19, 18), (18, 19, 21, 20), (20, 21, 23, 22), (22, 23, 25, 24), (24, 25, 27, 26), (26, 27, 29, 28), (28, 29, 31, 30), (30, 31, 33, 32), (32, 33, 35, 34), (34, 35, 37, 36), (36, 37, 39, 38), (38, 39, 41, 40), (40, 41, 43, 42), (42, 43, 45, 44), (44, 45, 47, 46), (46, 47, 49, 48), (48, 49, 51, 50), (50, 51, 53, 52), (52, 53, 55, 54), (54, 55, 57, 56), (56, 57, 59, 58), (58, 59, 61, 60), (60, 61, 63, 62), (62, 63, 1, 0), (0, 2, 4, 6, 8, 10, 12, 14, 16, 18, 20, 22, 24, 26, 28, 30, 32, 34, 36, 38, 40, 42, 44, 46, 48, 50, 52, 54, 56, 58, 60, 62), (65, 64, 95, 94, 93, 92, 91, 90, 89, 88, 87, 86, 85, 84, 83, 82, 81, 80, 79, 78, 77, 76, 75, 74, 73, 72, 71, 70, 69, 68, 67, 66), (61, 59, 57, 92, 93, 94), (5, 3, 1, 64, 65, 66), (13, 11, 9, 68, 69, 70), (21, 19, 17, 72, 73, 74), (29, 27, 25, 76, 77, 78), (37, 35, 33, 80, 81, 82), (45, 43, 41, 84, 85, 86), (53, 51, 49, 88, 89, 90), (1, 63, 61, 94, 95, 64), (9, 7, 5, 66, 67, 68), (17, 15, 13, 70, 71, 72), (25, 23, 21, 74, 75, 76), (33, 31, 29, 78, 79, 80), (41, 39, 37, 82, 83, 84), (49, 47, 45, 86, 87, 88), (57, 55, 53, 90, 91, 92), (519, 521, 520), (519, 522, 521), (519, 523, 522), (518, 523, 519), (518, 524, 523), (518, 525, 524), (517, 525, 518), (517, 526, 525), (517, 527, 526), (516, 527, 517), (516, 528, 527), (516, 529, 528), (515, 529, 516), (515, 530, 529), (515, 531, 530), (514, 531, 515), (514, 532, 531), (514, 533, 532), (514, 534, 533), (514, 535, 534), (514, 536, 535), (514, 537, 536), (514, 538, 537), (513, 538, 514), (513, 539, 538), (513, 540, 539), (513, 541, 540), (513, 542, 541), (513, 543, 542), (513, 544, 543), (513, 545, 544), (513, 546, 545), (512, 546, 513), (512, 547, 546), (512, 548, 547), (511, 548, 512), (511, 549, 548), (511, 550, 549), (510, 550, 511), (510, 551, 550), (510, 552, 551), (510, 553, 552), (509, 553, 510), (509, 554, 553), (509, 555, 554), (508, 555, 509), (508, 556, 555), (508, 557, 556), (507, 557, 508), (507, 558, 557), (507, 559, 558), (506, 559, 507), (506, 560, 559), (506, 561, 560), (505, 561, 506), (505, 562, 561), (505, 563, 562), (504, 563, 505), (504, 564, 563), (504, 565, 564), (504, 566, 565), (503, 566, 504), (503, 567, 566), (503, 568, 567), (502, 568, 503), (502, 569, 568), (502, 570, 569), (501, 570, 502), (501, 571, 570), (501, 572, 571), (501, 573, 572), (500, 573, 501), (500, 574, 573), (500, 575, 574), (499, 575, 500), (499, 576, 575), (499, 577, 576), (498, 577, 499), (498, 578, 577), (498, 579, 578), (497, 579, 498), (497, 580, 579), (497, 581, 580), (496, 581, 497), (496, 582, 581), (496, 583, 582), (495, 583, 496), (495, 584, 583), (494, 584, 495), (493, 584, 494), (493, 585, 584), (492, 585, 493), (492, 586, 585), (491, 586, 492), (490, 586, 491), (490, 587, 586), (489, 587, 490), (489, 588, 587), (488, 588, 489), (487, 588, 488), (487, 589, 588), (486, 589, 487), (485, 589, 486), (484, 589, 485), (484, 590, 589), (483, 590, 484), (483, 591, 590), (483, 592, 591), (482, 592, 483), (482, 593, 592), (482, 594, 593), (482, 595, 594), (481, 595, 482), (481, 596, 595), (481, 597, 596), (480, 597, 481), (480, 598, 597), (480, 599, 598), (480, 600, 599), (479, 600, 480), (479, 601, 600), (479, 602, 601), (479, 603, 602), (478, 603, 479), (478, 604, 603), (478, 605, 604), (478, 606, 605), (478, 607, 606), (477, 607, 478), (477, 608, 607), (477, 96, 608), (96, 609, 608), (96, 610, 609), (96, 641, 610), (641, 611, 610), (477, 97, 96), (640, 611, 641), (639, 611, 640), (638, 611, 639), (637, 611, 638), (636, 611, 637), (635, 611, 636), (634, 611, 635), (633, 611, 634), (632, 611, 633), (631, 611, 632), (631, 612, 611), (630, 612, 631), (629, 612, 630), (628, 612, 629), (628, 613, 612), (627, 613, 628), (476, 97, 477), (626, 613, 627), (626, 614, 613), (625, 614, 626), (624, 614, 625), (623, 614, 624), (623, 615, 614), (622, 615, 623), (621, 615, 622), (621, 616, 615), (620, 616, 621), (619, 616, 620), (619, 617, 616), (618, 617, 619), (475, 97, 476), (474, 97, 475), (473, 97, 474), (121, 123, 122), (120, 123, 121), (119, 123, 120), (119, 124, 123), (118, 124, 119), (117, 124, 118), (117, 125, 124), (116, 125, 117), (115, 125, 116), (115, 126, 125), (114, 126, 115), (113, 126, 114), (113, 127, 126), (112, 127, 113), (111, 127, 112), (110, 127, 111), (110, 128, 127), (472, 97, 473), (109, 128, 110), (108, 128, 109), (108, 129, 128), (107, 129, 108), (106, 129, 107), (106, 130, 129), (105, 130, 106), (104, 130, 105), (104, 131, 130), (103, 131, 104), (102, 131, 103), (471, 97, 472), (102, 132, 131), (101, 132, 102), (100, 132, 101), (100, 133, 132), (99, 133, 100), (98, 133, 99), (471, 98, 97), (98, 134, 133), (471, 134, 98), (470, 134, 471), (470, 135, 134), (469, 135, 470), (469, 136, 135), (468, 136, 469), (468, 137, 136), (467, 137, 468), (467, 138, 137), (466, 138, 467), (466, 139, 138), (465, 139, 466), (464, 139, 465), (464, 140, 139), (463, 140, 464), (463, 141, 140), (462, 141, 463), (461, 141, 462), (460, 141, 461), (460, 142, 141), (459, 142, 460), (458, 142, 459), (457, 142, 458), (457, 143, 142), (456, 143, 457), (455, 143, 456), (454, 143, 455), (453, 143, 454), (453, 144, 143), (452, 144, 453), (451, 144, 452), (450, 144, 451), (449, 411, 450), (411, 144, 450), (411, 410, 144), (410, 145, 144), (449, 412, 411), (449, 413, 412), (409, 145, 410), (449, 414, 413), (448, 414, 449), (448, 415, 414), (408, 145, 409), (448, 416, 415), (407, 145, 408), (448, 417, 416), (447, 417, 448), (447, 418, 417), (406, 145, 407), (447, 419, 418), (446, 419, 447), (405, 145, 406), (446, 420, 419), (445, 420, 446), (445, 421, 420), (404, 145, 405), (445, 422, 421), (444, 422, 445), (444, 423, 422), (443, 423, 444), (403, 145, 404), (403, 146, 145), (442, 423, 443), (442, 424, 423), (442, 425, 424), (441, 425, 442), (441, 426, 425), (402, 146, 403), (440, 426, 441), (440, 427, 426), (440, 428, 427), (439, 428, 440), (439, 429, 428), (438, 429, 439), (438, 430, 429), (438, 431, 430), (437, 431, 438), (437, 432, 431), (436, 432, 437), (436, 433, 432), (436, 434, 433), (435, 434, 436), (401, 146, 402), (400, 146, 401), (400, 147, 146), (399, 147, 400), (399, 148, 147), (398, 148, 399), (398, 149, 148), (397, 149, 398), (289, 291, 290), (289, 292, 291), (288, 292, 289), (288, 293, 292), (287, 293, 288), (287, 294, 293), (286, 294, 287), (396, 149, 397), (396, 150, 149), (286, 295, 294), (285, 295, 286), (285, 296, 295), (284, 296, 285), (284, 297, 296), (283, 297, 284), (283, 298, 297), (282, 298, 283), (395, 150, 396), (395, 151, 150), (282, 299, 298), (281, 299, 282), (281, 300, 299), (280, 300, 281), (280, 301, 300), (395, 152, 151), (394, 152, 395), (279, 301, 280), (279, 302, 301), (278, 302, 279), (278, 303, 302), (394, 153, 152), (278, 304, 303), (277, 304, 278), (393, 153, 394), (276, 304, 277), (276, 305, 304), (393, 154, 153), (275, 305, 276), (392, 154, 393), (275, 306, 305), (274, 306, 275), (392, 155, 154), (274, 307, 306), (273, 307, 274), (391, 155, 392), (391, 156, 155), (272, 307, 273), (272, 308, 307), (271, 308, 272), (271, 309, 308), (390, 156, 391), (390, 157, 156), (270, 309, 271), (270, 310, 309), (390, 158, 157), (269, 310, 270), (269, 311, 310), (389, 158, 390), (269, 312, 311), (268, 312, 269), (389, 159, 158), (268, 313, 312), (267, 313, 268), (388, 159, 389), (388, 160, 159), (267, 314, 313), (266, 314, 267), (266, 315, 314), (388, 161, 160), (387, 161, 388), (265, 315, 266), (265, 316, 315), (265, 317, 316), (387, 162, 161), (265, 318, 317), (386, 162, 387), (264, 318, 265), (386, 163, 162), (264, 319, 318), (264, 320, 319), (385, 163, 386), (385, 164, 163), (264, 321, 320), (263, 321, 264), (384, 164, 385), (384, 165, 164), (263, 322, 321), (263, 323, 322), (384, 166, 165), (383, 166, 384), (262, 323, 263), (262, 324, 323), (383, 167, 166), (262, 325, 324), (382, 167, 383), (382, 168, 167), (261, 325, 262), (261, 326, 325), (381, 168, 382), (381, 169, 168), (261, 327, 326), (381, 170, 169), (261, 328, 327), (380, 170, 381), (260, 328, 261), (380, 171, 170), (379, 171, 380), (260, 329, 328), (379, 172, 171), (259, 329, 260), (378, 172, 379), (378, 173, 172), (259, 330, 329), (378, 174, 173), (377, 174, 378), (258, 330, 259), (258, 331, 330), (377, 175, 174), (376, 175, 377), (376, 176, 175), (258, 332, 331), (257, 332, 258), (376, 177, 176), (375, 177, 376), (375, 178, 177), (257, 333, 332), (375, 179, 178), (374, 179, 375), (256, 333, 257), (374, 180, 179), (256, 334, 333), (373, 180, 374), (373, 181, 180), (256, 335, 334), (255, 335, 256), (373, 182, 181), (372, 182, 373), (372, 183, 182), (255, 336, 335), (371, 183, 372), (371, 184, 183), (254, 336, 255), (371, 185, 184), (370, 185, 371), (254, 337, 336), (370, 186, 185), (369, 186, 370), (369, 187, 186), (253, 337, 254), (253, 338, 337), (369, 188, 187), (368, 188, 369), (368, 189, 188), (252, 338, 253), (367, 189, 368), (252, 339, 338), (367, 190, 189), (366, 190, 367), (366, 191, 190), (251, 339, 252), (251, 340, 339), (366, 192, 191), (365, 192, 366), (365, 193, 192), (364, 193, 365), (251, 341, 340), (250, 341, 251), (364, 194, 193), (363, 194, 364), (250, 342, 341), (249, 342, 250), (363, 195, 194), (362, 195, 363), (249, 343, 342), (361, 195, 362), (361, 196, 195), (248, 343, 249), (248, 344, 343), (360, 196, 361), (248, 345, 344), (359, 196, 360), (359, 197, 196), (247, 345, 248), (358, 197, 359), (247, 346, 345), (357, 197, 358), (357, 198, 197), (247, 347, 346), (356, 198, 357), (246, 347, 247), (246, 348, 347), (355, 198, 356), (354, 198, 355), (246, 349, 348), (354, 199, 198), (353, 199, 354), (246, 350, 349), (352, 199, 353), (246, 351, 350), (351, 199, 352), (246, 199, 351), (245, 199, 246), (245, 200, 199), (244, 200, 245), (244, 201, 200), (243, 201, 244), (243, 202, 201), (242, 202, 243), (242, 203, 202), (242, 204, 203), (241, 204, 242), (240, 204, 241), (240, 205, 204), (239, 205, 240), (238, 205, 239), (238, 206, 205), (237, 206, 238), (237, 207, 206), (236, 207, 237), (235, 207, 236), (235, 208, 207), (234, 208, 235), (233, 208, 234), (233, 209, 208), (232, 209, 233), (232, 210, 209), (231, 210, 232), (230, 210, 231), (230, 211, 210), (229, 211, 230), (229, 212, 211), (228, 212, 229), (227, 212, 228), (227, 213, 212), (226, 213, 227), (225, 213, 226), (225, 214, 213), (224, 214, 225), (224, 215, 214), (223, 215, 224), (222, 215, 223), (222, 216, 215), (221, 216, 222), (221, 217, 216), (220, 217, 221), (219, 217, 220), (219, 218, 217), (1065, 1066, 1067), (1065, 1067, 1068), (1065, 1068, 1069), (1064, 1065, 1069), (1064, 1069, 1070), (1064, 1070, 1071), (1063, 1064, 1071), (1063, 1071, 1072), (1063, 1072, 1073), (1062, 1063, 1073), (1062, 1073, 1074), (1062, 1074, 1075), (1061, 1062, 1075), (1061, 1075, 1076), (1061, 1076, 1077), (1060, 1061, 1077), (1060, 1077, 1078), (1060, 1078, 1079), (1060, 1079, 1080), (1060, 1080, 1081), (1060, 1081, 1082), (1060, 1082, 1083), (1060, 1083, 1084), (1059, 1060, 1084), (1059, 1084, 1085), (1059, 1085, 1086), (1059, 1086, 1087), (1059, 1087, 1088), (1059, 1088, 1089), (1059, 1089, 1090), (1059, 1090, 1091), (1059, 1091, 1092), (1058, 1059, 1092), (1058, 1092, 1093), (1058, 1093, 1094), (1057, 1058, 1094), (1057, 1094, 1095), (1057, 1095, 1096), (1056, 1057, 1096), (1056, 1096, 1097), (1056, 1097, 1098), (1056, 1098, 1099), (1055, 1056, 1099), (1055, 1099, 1100), (1055, 1100, 1101), (1054, 1055, 1101), (1054, 1101, 1102), (1054, 1102, 1103), (1053, 1054, 1103), (1053, 1103, 1104), (1053, 1104, 1105), (1052, 1053, 1105), (1052, 1105, 1106), (1052, 1106, 1107), (1051, 1052, 1107), (1051, 1107, 1108), (1051, 1108, 1109), (1050, 1051, 1109), (1050, 1109, 1110), (1050, 1110, 1111), (1050, 1111, 1112), (1049, 1050, 1112), (1049, 1112, 1113), (1049, 1113, 1114), (1048, 1049, 1114), (1048, 1114, 1115), (1048, 1115, 1116), (1047, 1048, 1116), (1047, 1116, 1117), (1047, 1117, 1118), (1047, 1118, 1119), (1046, 1047, 1119), (1046, 1119, 1120), (1046, 1120, 1121), (1045, 1046, 1121), (1045, 1121, 1122), (1045, 1122, 1123), (1044, 1045, 1123), (1044, 1123, 1124), (1044, 1124, 1125), (1043, 1044, 1125), (1043, 1125, 1126), (1043, 1126, 1127), (1042, 1043, 1127), (1042, 1127, 1128), (1042, 1128, 1129), (1041, 1042, 1129), (1041, 1129, 1130), (1040, 1041, 1130), (1039, 1040, 1130), (1039, 1130, 1131), (1038, 1039, 1131), (1038, 1131, 1132), (1037, 1038, 1132), (1036, 1037, 1132), (1036, 1132, 1133), (1035, 1036, 1133), (1035, 1133, 1134), (1034, 1035, 1134), (1033, 1034, 1134), (1033, 1134, 1135), (1032, 1033, 1135), (1031, 1032, 1135), (1030, 1031, 1135), (1030, 1135, 1136), (1029, 1030, 1136), (1029, 1136, 1137), (1029, 1137, 1138), (1028, 1029, 1138), (1028, 1138, 1139), (1028, 1139, 1140), (1028, 1140, 1141), (1027, 1028, 1141), (1027, 1141, 1142), (1027, 1142, 1143), (1026, 1027, 1143), (1026, 1143, 1144), (1026, 1144, 1145), (1026, 1145, 1146), (1025, 1026, 1146), (1025, 1146, 1147), (1025, 1147, 1148), (1025, 1148, 1149), (1024, 1025, 1149), (1024, 1149, 1150), (1024, 1150, 1151), (1024, 1151, 1152), (1024, 1152, 1153), (1023, 1024, 1153), (1023, 1153, 1154), (1023, 1154, 642), (642, 1154, 1155), (642, 1155, 1156), (642, 1156, 1187), (1187, 1156, 1157), (1023, 642, 643), (1186, 1187, 1157), (1185, 1186, 1157), (1184, 1185, 1157), (1183, 1184, 1157), (1182, 1183, 1157), (1181, 1182, 1157), (1180, 1181, 1157), (1179, 1180, 1157), (1178, 1179, 1157), (1177, 1178, 1157), (1177, 1157, 1158), (1176, 1177, 1158), (1175, 1176, 1158), (1174, 1175, 1158), (1174, 1158, 1159), (1173, 1174, 1159), (1022, 1023, 643), (1172, 1173, 1159), (1172, 1159, 1160), (1171, 1172, 1160), (1170, 1171, 1160), (1169, 1170, 1160), (1169, 1160, 1161), (1168, 1169, 1161), (1167, 1168, 1161), (1167, 1161, 1162), (1166, 1167, 1162), (1165, 1166, 1162), (1165, 1162, 1163), (1164, 1165, 1163), (1021, 1022, 643), (1020, 1021, 643), (1019, 1020, 643), (667, 668, 669), (666, 667, 669), (665, 666, 669), (665, 669, 670), (664, 665, 670), (663, 664, 670), (663, 670, 671), (662, 663, 671), (661, 662, 671), (661, 671, 672), (660, 661, 672), (659, 660, 672), (659, 672, 673), (658, 659, 673), (657, 658, 673), (656, 657, 673), (656, 673, 674), (1018, 1019, 643), (655, 656, 674), (654, 655, 674), (654, 674, 675), (653, 654, 675), (652, 653, 675), (652, 675, 676), (651, 652, 676), (650, 651, 676), (650, 676, 677), (649, 650, 677), (648, 649, 677), (1017, 1018, 643), (648, 677, 678), (647, 648, 678), (646, 647, 678), (646, 678, 679), (645, 646, 679), (644, 645, 679), (1017, 643, 644), (644, 679, 680), (1017, 644, 680), (1016, 1017, 680), (1016, 680, 681), (1015, 1016, 681), (1015, 681, 682), (1014, 1015, 682), (1014, 682, 683), (1013, 1014, 683), (1013, 683, 684), (1012, 1013, 684), (1012, 684, 685), (1011, 1012, 685), (1010, 1011, 685), (1010, 685, 686), (1009, 1010, 686), (1009, 686, 687), (1008, 1009, 687), (1007, 1008, 687), (1006, 1007, 687), (1006, 687, 688), (1005, 1006, 688), (1004, 1005, 688), (1003, 1004, 688), (1003, 688, 689), (1002, 1003, 689), (1001, 1002, 689), (1000, 1001, 689), (999, 1000, 689), (999, 689, 690), (998, 999, 690), (997, 998, 690), (996, 997, 690), (995, 996, 957), (957, 996, 690), (957, 690, 956), (956, 690, 691), (995, 957, 958), (995, 958, 959), (955, 956, 691), (995, 959, 960), (994, 995, 960), (994, 960, 961), (954, 955, 691), (994, 961, 962), (953, 954, 691), (994, 962, 963), (993, 994, 963), (993, 963, 964), (952, 953, 691), (993, 964, 965), (992, 993, 965), (951, 952, 691), (992, 965, 966), (991, 992, 966), (991, 966, 967), (950, 951, 691), (991, 967, 968), (990, 991, 968), (990, 968, 969), (989, 990, 969), (949, 950, 691), (949, 691, 692), (988, 989, 969), (988, 969, 970), (988, 970, 971), (987, 988, 971), (987, 971, 972), (948, 949, 692), (986, 987, 972), (986, 972, 973), (986, 973, 974), (985, 986, 974), (985, 974, 975), (984, 985, 975), (984, 975, 976), (984, 976, 977), (983, 984, 977), (983, 977, 978), (982, 983, 978), (982, 978, 979), (982, 979, 980), (981, 982, 980), (947, 948, 692), (946, 947, 692), (946, 692, 693), (945, 946, 693), (945, 693, 694), (944, 945, 694), (944, 694, 695), (943, 944, 695), (835, 836, 837), (835, 837, 838), (834, 835, 838), (834, 838, 839), (833, 834, 839), (833, 839, 840), (832, 833, 840), (942, 943, 695), (942, 695, 696), (832, 840, 841), (831, 832, 841), (831, 841, 842), (830, 831, 842), (830, 842, 843), (829, 830, 843), (829, 843, 844), (828, 829, 844), (941, 942, 696), (941, 696, 697), (828, 844, 845), (827, 828, 845), (827, 845, 846), (826, 827, 846), (826, 846, 847), (941, 697, 698), (940, 941, 698), (825, 826, 847), (825, 847, 848), (824, 825, 848), (824, 848, 849), (940, 698, 699), (824, 849, 850), (823, 824, 850), (939, 940, 699), (822, 823, 850), (822, 850, 851), (939, 699, 700), (821, 822, 851), (938, 939, 700), (821, 851, 852), (820, 821, 852), (938, 700, 701), (820, 852, 853), (819, 820, 853), (937, 938, 701), (937, 701, 702), (818, 819, 853), (818, 853, 854), (817, 818, 854), (817, 854, 855), (936, 937, 702), (936, 702, 703), (816, 817, 855), (816, 855, 856), (936, 703, 704), (815, 816, 856), (815, 856, 857), (935, 936, 704), (815, 857, 858), (814, 815, 858), (935, 704, 705), (814, 858, 859), (813, 814, 859), (934, 935, 705), (934, 705, 706), (813, 859, 860), (812, 813, 860), (812, 860, 861), (934, 706, 707), (933, 934, 707), (811, 812, 861), (811, 861, 862), (811, 862, 863), (933, 707, 708), (811, 863, 864), (932, 933, 708), (810, 811, 864), (932, 708, 709), (810, 864, 865), (810, 865, 866), (931, 932, 709), (931, 709, 710), (810, 866, 867), (809, 810, 867), (930, 931, 710), (930, 710, 711), (809, 867, 868), (809, 868, 869), (930, 711, 712), (929, 930, 712), (808, 809, 869), (808, 869, 870), (929, 712, 713), (808, 870, 871), (928, 929, 713), (928, 713, 714), (807, 808, 871), (807, 871, 872), (927, 928, 714), (927, 714, 715), (807, 872, 873), (927, 715, 716), (807, 873, 874), (926, 927, 716), (806, 807, 874), (926, 716, 717), (925, 926, 717), (806, 874, 875), (925, 717, 718), (805, 806, 875), (924, 925, 718), (924, 718, 719), (805, 875, 876), (924, 719, 720), (923, 924, 720), (804, 805, 876), (804, 876, 877), (923, 720, 721), (922, 923, 721), (922, 721, 722), (804, 877, 878), (803, 804, 878), (922, 722, 723), (921, 922, 723), (921, 723, 724), (803, 878, 879), (921, 724, 725), (920, 921, 725), (802, 803, 879), (920, 725, 726), (802, 879, 880), (919, 920, 726), (919, 726, 727), (802, 880, 881), (801, 802, 881), (919, 727, 728), (918, 919, 728), (918, 728, 729), (801, 881, 882), (917, 918, 729), (917, 729, 730), (800, 801, 882), (917, 730, 731), (916, 917, 731), (800, 882, 883), (916, 731, 732), (915, 916, 732), (915, 732, 733), (799, 800, 883), (799, 883, 884), (915, 733, 734), (914, 915, 734), (914, 734, 735), (798, 799, 884), (913, 914, 735), (798, 884, 885), (913, 735, 736), (912, 913, 736), (912, 736, 737), (797, 798, 885), (797, 885, 886), (912, 737, 738), (911, 912, 738), (911, 738, 739), (910, 911, 739), (797, 886, 887), (796, 797, 887), (910, 739, 740), (909, 910, 740), (796, 887, 888), (795, 796, 888), (909, 740, 741), (908, 909, 741), (795, 888, 889), (907, 908, 741), (907, 741, 742), (794, 795, 889), (794, 889, 890), (906, 907, 742), (794, 890, 891), (905, 906, 742), (905, 742, 743), (793, 794, 891), (904, 905, 743), (793, 891, 892), (903, 904, 743), (903, 743, 744), (793, 892, 893), (902, 903, 744), (792, 793, 893), (792, 893, 894), (901, 902, 744), (900, 901, 744), (792, 894, 895), (900, 744, 745), (899, 900, 745), (792, 895, 896), (898, 899, 745), (792, 896, 897), (897, 898, 745), (792, 897, 745), (791, 792, 745), (791, 745, 746), (790, 791, 746), (790, 746, 747), (789, 790, 747), (789, 747, 748), (788, 789, 748), (788, 748, 749), (788, 749, 750), (787, 788, 750), (786, 787, 750), (786, 750, 751), (785, 786, 751), (784, 785, 751), (784, 751, 752), (783, 784, 752), (783, 752, 753), (782, 783, 753), (781, 782, 753), (781, 753, 754), (780, 781, 754), (779, 780, 754), (779, 754, 755), (778, 779, 755), (778, 755, 756), (777, 778, 756), (776, 777, 756), (776, 756, 757), (775, 776, 757), (775, 757, 758), (774, 775, 758), (773, 774, 758), (773, 758, 759), (772, 773, 759), (771, 772, 759), (771, 759, 760), (770, 771, 760), (770, 760, 761), (769, 770, 761), (768, 769, 761), (768, 761, 762), (767, 768, 762), (767, 762, 763), (766, 767, 763), (765, 766, 763), (765, 763, 764)])
me_cylinder.polygons.foreach_set('use_smooth', [1, 1, 1, 1, 1, 1, 1, 1, 1, 1, 1, 1, 1, 1, 1, 1, 1, 1, 1, 1, 1, 1, 1, 1, 1, 1, 1, 1, 1, 1, 1, 1, 1, 1, 0, 0, 0, 0, 0, 0, 0, 0, 0, 0, 0, 0, 0, 0, 0, 0, 0, 0, 0, 0, 0, 0, 0, 0, 0, 0, 0, 0, 0, 0, 0, 0, 0, 0, 0, 0, 0, 0, 0, 0, 0, 0, 0, 0, 0, 0, 0, 0, 0, 0, 0, 0, 0, 0, 0, 0, 0, 0, 0, 0, 0, 0, 0, 0, 0, 0, 0, 0, 0, 0, 0, 0, 0, 0, 0, 0, 0, 0, 0, 0, 0, 0, 0, 0, 0, 0, 0, 0, 0, 0, 0, 0, 0, 0, 0, 0, 0, 0, 0, 0, 0, 0, 0, 0, 0, 0, 0, 0, 0, 0, 0, 0, 0, 0, 0, 0, 0, 0, 0, 0, 0, 0, 0, 0, 0, 0, 0, 0, 0, 0, 0, 0, 0, 0, 0, 0, 0, 0, 0, 0, 0, 0, 0, 0, 0, 0, 0, 0, 0, 0, 0, 0, 0, 0, 0, 0, 0, 0, 0, 0, 0, 0, 0, 0, 0, 0, 0, 0, 0, 0, 0, 0, 0, 0, 0, 0, 0, 0, 0, 0, 0, 0, 0, 0, 0, 0, 0, 0, 0, 0, 0, 0, 0, 0, 0, 0, 0, 0, 0, 0, 0, 0, 0, 0, 0, 0, 0, 0, 0, 0, 0, 0, 0, 0, 0, 0, 0, 0, 0, 0, 0, 0, 0, 0, 0, 0, 0, 0, 0, 0, 0, 0, 0, 0, 0, 0, 0, 0, 0, 0, 0, 0, 0, 0, 0, 0, 0, 0, 0, 0, 0, 0, 0, 0, 0, 0, 0, 0, 0, 0, 0, 0, 0, 0, 0, 0, 0, 0, 0, 0, 0, 0, 0, 0, 0, 0, 0, 0, 0, 0, 0, 0, 0, 0, 0, 0, 0, 0, 0, 0, 0, 0, 0, 0, 0, 0, 0, 0, 0, 0, 0, 0, 0, 0, 0, 0, 0, 0, 0, 0, 0, 0, 0, 0, 0, 0, 0, 0, 0, 0, 0, 0, 0, 0, 0, 0, 0, 0, 0, 0, 0, 0, 0, 0, 0, 0, 0, 0, 0, 0, 0, 0, 0, 0, 0, 0, 0, 0, 0, 0, 0, 0, 0, 0, 0, 0, 0, 0, 0, 0, 0, 0, 0, 0, 0, 0, 0, 0, 0, 0, 0, 0, 0, 0, 0, 0, 0, 0, 0, 0, 0, 0, 0, 0, 0, 0, 0, 0, 0, 0, 0, 0, 0, 0, 0, 0, 0, 0, 0, 0, 0, 0, 0, 0, 0, 0, 0, 0, 0, 0, 0, 0, 0, 0, 0, 0, 0, 0, 0, 0, 0, 0, 0, 0, 0, 0, 0, 0, 0, 0, 0, 0, 0, 0, 0, 0, 0, 0, 0, 0, 0, 0, 0, 0, 0, 0, 0, 0, 0, 0, 0, 0, 0, 0, 0, 0, 0, 0, 0, 0, 0, 0, 0, 0, 0, 0, 0, 0, 0, 0, 0, 0, 0, 0, 0, 0, 0, 0, 0, 0, 0, 0, 0, 0, 0, 0, 0, 0, 0, 0, 0, 0, 0, 0, 0, 0, 0, 0, 0, 0, 0, 0, 0, 0, 0, 0, 0, 0, 0, 0, 0, 0, 0, 0, 0, 0, 0, 0, 0, 0, 0, 0, 0, 0, 0, 0, 0, 0, 0, 0, 0, 0, 0, 0, 0, 0, 0, 0, 0, 0, 0, 0, 0, 0, 0, 0, 0, 0, 0, 0, 0, 0, 0, 0, 0, 0, 0, 0, 0, 0, 0, 0, 0, 0, 0, 0, 0, 0, 0, 0, 0, 0, 0, 0, 0, 0, 0, 0, 0, 0, 0, 0, 0, 0, 0, 0, 0, 0, 0, 0, 0, 0, 0, 0, 0, 0, 0, 0, 0, 0, 0, 0, 0, 0, 0, 0, 0, 0, 0, 0, 0, 0, 0, 0, 0, 0, 0, 0, 0, 0, 0, 0, 0, 0, 0, 0, 0, 0, 0, 0, 0, 0, 0, 0, 0, 0, 0, 0, 0, 0, 0, 0, 0, 0, 0, 0, 0, 0, 0, 0, 0, 0, 0, 0, 0, 0, 0, 0, 0, 0, 0, 0, 0, 0, 0, 0, 0, 0, 0, 0, 0, 0, 0, 0, 0, 0, 0, 0, 0, 0, 0, 0, 0, 0, 0, 0, 0, 0, 0, 0, 0, 0, 0, 0, 0, 0, 0, 0, 0, 0, 0, 0, 0, 0, 0, 0, 0, 0, 0, 0, 0, 0, 0, 0, 0, 0, 0, 0, 0, 0, 0, 0, 0, 0, 0, 0, 0, 0, 0, 0, 0, 0, 0, 0, 0, 0, 0, 0, 0, 0, 0, 0, 0, 0, 0, 0, 0, 0, 0, 0, 0, 0, 0, 0, 0, 0, 0, 0, 0, 0, 0, 0, 0, 0, 0, 0, 0, 0, 0, 0, 0, 0, 0, 0, 0, 0, 0, 0, 0, 0, 0, 0, 0, 0, 0, 0, 0, 0, 0, 0, 0, 0, 0, 0, 0, 0, 0, 0, 0, 0, 0, 0, 0, 0, 0, 0, 0, 0, 0, 0, 0, 0, 0, 0, 0, 0, 0, 0, 0, 0, 0, 0, 0, 0, 0, 0, 0, 0, 0, 0, 0, 0, 0, 0, 0, 0, 0, 0, 0, 0, 0, 0, 0, 0, 0, 0, 0, 0, 0, 0, 0, 0, 0, 0, 0, 0, 0, 0, 0, 0, 0, 0, 0, 0, 0, 0, 0, 0, 0, 0, 0, 0, 0, 0, 0, 0, 0, 0, 0, 0, 0, 0, 0, 0, 0, 0, 0, 0, 0, 0, 0, 0, 0, 0, 0, 0, 0, 0, 0, 0, 0, 0, 0, 0, 0, 0, 0, 0, 0, 0, 0, 0, 0, 0, 0, 0, 0, 0, 0, 0, 0, 0, 0, 0, 0, 0, 0, 0, 0, 0, 0, 0, 0, 0, 0, 0, 0, 0, 0, 0, 0, 0, 0, 0, 0, 0, 0, 0, 0, 0, 0, 0, 0, 0, 0, 0, 0, 0, 0, 0, 0, 0, 0, 0, 0, 0, 0, 0, 0, 0, 0, 0, 0, 0, 0, 0, 0, 0, 0, 0, 0, 0, 0, 0, 0, 0, 0, 0, 0, 0, 0, 0, 0, 0, 0, 0, 0, 0, 0, 0, 0, 0, 0, 0, 0, 0, 0, 0, 0, 0, 0, 0, 0, 0, 0, 0, 0, 0, 0, 0, 0, 0, 0, 0, 0, 0, 0, 0, 0, 0, 0, 0, 0, 0, 0, 0, 0, 0, 0, 0, 0, 0, 0, 0, 0, 0, 0, 0, 0, 0, 0, 0, 0, 0, 0, 0, 0, 0, 0, 0, 0, 0, 0, 0, 0, 0, 0, 0, 0, 0, 0, 0, 0, 0, 0, 0, 0, 0, 0, 0, 0, 0, 0, 0, 0, 0, 0, 0, 0, 0, 0, 0, 0, 0, 0, 0, 0, 0, 0, 0, 0, 0, 0, 0])
me_cylinder.polygons.foreach_set('material_index', [0, 0, 1, 1, 0, 0, 1, 1, 0, 0, 1, 1, 0, 0, 1, 1, 0, 0, 1, 1, 0, 0, 1, 1, 0, 0, 1, 1, 0, 0, 1, 1, 0, 1, 0, 0, 0, 0, 0, 0, 0, 0, 1, 1, 1, 1, 1, 1, 1, 1, 0, 0, 0, 0, 0, 0, 0, 0, 0, 0, 0, 0, 0, 0, 0, 0, 0, 0, 0, 0, 0, 0, 0, 0, 0, 0, 0, 0, 0, 0, 0, 0, 0, 0, 0, 0, 0, 0, 0, 0, 0, 0, 0, 0, 0, 0, 0, 0, 0, 0, 0, 0, 0, 0, 0, 0, 0, 0, 0, 0, 0, 0, 0, 0, 0, 0, 0, 0, 0, 0, 0, 0, 0, 0, 0, 0, 0, 0, 0, 0, 0, 0, 0, 0, 0, 0, 0, 0, 0, 0, 0, 0, 0, 0, 0, 0, 0, 0, 0, 0, 0, 0, 0, 0, 0, 0, 0, 0, 0, 0, 0, 0, 0, 0, 0, 0, 0, 0, 0, 0, 0, 0, 0, 0, 0, 0, 0, 0, 0, 0, 0, 0, 0, 0, 0, 0, 0, 0, 0, 0, 0, 0, 0, 0, 0, 0, 0, 0, 0, 0, 0, 0, 0, 0, 0, 0, 0, 0, 0, 0, 0, 0, 0, 0, 0, 0, 0, 0, 0, 0, 0, 0, 0, 0, 0, 0, 0, 0, 0, 0, 0, 0, 0, 0, 0, 0, 0, 0, 0, 0, 0, 0, 0, 0, 0, 0, 0, 0, 0, 0, 0, 0, 0, 0, 0, 0, 0, 0, 0, 0, 0, 0, 0, 0, 0, 0, 0, 0, 0, 0, 0, 0, 0, 0, 0, 0, 0, 0, 0, 0, 0, 0, 0, 0, 0, 0, 0, 0, 0, 0, 0, 0, 0, 0, 0, 0, 0, 0, 0, 0, 0, 0, 0, 0, 0, 0, 0, 0, 0, 0, 0, 0, 0, 0, 0, 0, 0, 0, 0, 0, 0, 0, 0, 0, 0, 0, 0, 0, 0, 0, 0, 0, 0, 0, 0, 0, 0, 0, 0, 0, 0, 0, 0, 0, 0, 0, 0, 0, 0, 0, 0, 0, 0, 0, 0, 0, 0, 0, 0, 0, 0, 0, 0, 0, 0, 0, 0, 0, 0, 0, 0, 0, 0, 0, 0, 0, 0, 0, 0, 0, 0, 0, 0, 0, 0, 0, 0, 0, 0, 0, 0, 0, 0, 0, 0, 0, 0, 0, 0, 0, 0, 0, 0, 0, 0, 0, 0, 0, 0, 0, 0, 0, 0, 0, 0, 0, 0, 0, 0, 0, 0, 0, 0, 0, 0, 0, 0, 0, 0, 0, 0, 0, 0, 0, 0, 0, 0, 0, 0, 0, 0, 0, 0, 0, 0, 0, 0, 0, 0, 0, 0, 0, 0, 0, 0, 0, 0, 0, 0, 0, 0, 0, 0, 0, 0, 0, 0, 0, 0, 0, 0, 0, 0, 0, 0, 0, 0, 0, 0, 0, 0, 0, 0, 0, 0, 0, 0, 0, 0, 0, 0, 0, 0, 0, 0, 0, 0, 0, 0, 0, 0, 0, 0, 0, 0, 0, 0, 0, 0, 0, 0, 0, 0, 0, 0, 0, 0, 0, 0, 0, 0, 0, 0, 0, 0, 0, 0, 0, 0, 0, 0, 0, 0, 0, 0, 0, 0, 0, 0, 0, 0, 0, 0, 0, 0, 0, 0, 0, 0, 0, 0, 0, 0, 0, 0, 0, 0, 0, 0, 0, 0, 0, 0, 0, 0, 0, 0, 0, 0, 0, 0, 0, 0, 0, 0, 0, 0, 0, 0, 0, 0, 0, 0, 0, 0, 0, 0, 0, 0, 0, 0, 0, 0, 0, 0, 0, 0, 0, 0, 0, 0, 0, 0, 0, 0, 0, 0, 0, 0, 0, 0, 0, 0, 0, 0, 0, 0, 0, 0, 0, 0, 0, 0, 0, 0, 0, 0, 0, 0, 0, 0, 0, 0, 0, 0, 0, 0, 0, 0, 0, 0, 0, 0, 0, 0, 0, 0, 0, 0, 0, 0, 0, 0, 0, 0, 0, 0, 0, 0, 0, 0, 0, 0, 0, 0, 0, 0, 0, 0, 0, 0, 0, 0, 0, 0, 0, 0, 0, 0, 0, 0, 0, 0, 0, 0, 0, 0, 0, 0, 0, 0, 0, 0, 0, 0, 0, 0, 0, 0, 0, 0, 0, 0, 0, 0, 0, 0, 0, 0, 0, 0, 0, 0, 0, 0, 0, 0, 0, 0, 0, 0, 0, 0, 0, 0, 0, 0, 0, 0, 0, 0, 0, 0, 0, 0, 0, 0, 0, 0, 0, 0, 0, 0, 0, 0, 0, 0, 0, 0, 0, 0, 0, 0, 0, 0, 0, 0, 0, 0, 0, 0, 0, 0, 0, 0, 0, 0, 0, 0, 0, 0, 0, 0, 0, 0, 0, 0, 0, 0, 0, 0, 0, 0, 0, 0, 0, 0, 0, 0, 0, 0, 0, 0, 0, 0, 0, 0, 0, 0, 0, 0, 0, 0, 0, 0, 0, 0, 0, 0, 0, 0, 0, 0, 0, 0, 0, 0, 0, 0, 0, 0, 0, 0, 0, 0, 0, 0, 0, 0, 0, 0, 0, 0, 0, 0, 0, 0, 0, 0, 0, 0, 0, 0, 0, 0, 0, 0, 0, 0, 0, 0, 0, 0, 0, 0, 0, 0, 0, 0, 0, 0, 0, 0, 0, 0, 0, 0, 0, 0, 0, 0, 0, 0, 0, 0, 0, 0, 0, 0, 0, 0, 0, 0, 0, 0, 0, 0, 0, 0, 0, 0, 0, 0, 0, 0, 0, 0, 0, 0, 0, 0, 0, 0, 0, 0, 0, 0, 0, 0, 0, 0, 0, 0, 0, 0, 0, 0, 0, 0, 0, 0, 0, 0, 0, 0, 0, 0, 0, 0, 0, 0, 0, 0, 0, 0, 0, 0, 0, 0, 0, 0, 0, 0, 0, 0, 0, 0, 0, 0, 0, 0, 0, 0, 0, 0, 0, 0, 0, 0, 0, 0, 0, 0, 0, 0, 0, 0, 0, 0, 0, 0, 0, 0, 0, 0, 0, 0, 0, 0, 0, 0, 0, 0, 0, 0, 0, 0, 0, 0, 0, 0, 0, 0, 0, 0, 0, 0, 0, 0, 0, 0, 0, 0, 0, 0, 0, 0, 0, 0, 0, 0, 0, 0, 0, 0, 0, 0, 0, 0, 0, 0, 0, 0, 0, 0, 0, 0, 0, 0, 0, 0, 0, 0, 0, 0, 0, 0, 0, 0, 0, 0, 0, 0, 0, 0, 0, 0, 0, 0, 0, 0, 0, 0, 0, 0, 0, 0, 0, 0, 0, 0, 0, 0, 0, 0, 0, 0, 0, 0, 0, 0, 0, 0, 0, 0, 0, 0, 0, 0, 0, 0, 0, 0, 0, 0, 0, 0, 0, 0, 0, 0, 0, 0, 0, 0, 0, 0, 0, 0, 0, 0, 0, 0, 0, 0, 0, 0, 0, 0, 0, 0, 0, 0, 0, 0, 0, 0, 0, 0, 0, 0, 0, 0, 0, 0, 0, 0, 0, 0, 0, 0, 0, 0, 0, 0, 0, 0, 0])
me_cylinder.materials.append(mat_red)
me_cylinder.materials.append(mat_center)
me_cylinder.use_remesh_preserve_volume = False
me_cylinder.use_remesh_preserve_attributes = False
me_cylinder.use_mirror_vertex_groups = False
me_cylinder.update()

# ---- objects
ob_mirror = bpy.data.objects.new('Mirror', me_plane)
ob_chip = bpy.data.objects.new('Chip', me_cylinder)

# ---- transforms, parenting, visibility, modifiers, constraints
ob_mirror.location = (0.0, 0.0, 0.0)
ob_mirror.hide_viewport = True
ob_mirror.hide_render = True
ob_mirror.lineart.crease_threshold = 0.0
ob_chip.location = (0.0, 0.0, 0.05)
ob_chip.scale = (1.0, 1.0, 0.05)
ob_chip.lineart.crease_threshold = 0.0
_m = ob_chip.modifiers.new('Mirror', 'MIRROR')
_m.use_axis = (False, False, True)
_m.mirror_object = ob_mirror

# ---- collection membership
col_collection_1.objects.link(ob_mirror)
col_collection_1.objects.link(ob_chip)

# ---- scene / render settings (as saved in the file)
scene.frame_start = 1; scene.frame_end = 7; scene.frame_set(7)
scene.render.engine = 'BLENDER_EEVEE_NEXT'
scene.render.resolution_percentage = 50
scene.render.fps = 1
scene.render.dither_intensity = 0.0
scene.cycles.use_denoising = False
scene.cycles.samples = 128
scene.cycles.sampling_pattern = 'TABULATED_SOBOL'
scene.cycles.light_sampling_threshold = 0.0
scene.cycles.use_adaptive_sampling = False
scene.cycles.use_light_tree = False
scene.cycles.blur_glossy = 0.0
scene.cycles.sample_clamp_indirect = 0.0
scene.view_settings.view_transform = 'Standard'
bpy.context.view_layer.update()

# ---- added for rendering (the .blend has no active camera and no usable light): camera, sun
cam_auto = bpy.data.cameras.new('AutoCamera')
cam_auto.lens = 50.0
cam_auto.sensor_width = 36.0
cam_auto.clip_end = 1000.0
ob_auto_camera = bpy.data.objects.new('AutoCamera', cam_auto)
scene.collection.objects.link(ob_auto_camera)
ob_auto_camera.location = (2.62384, -3.14861, 2.09907)
ob_auto_camera.rotation_euler = (1.09748, -7.21219e-08, 0.694738)
scene.camera = ob_auto_camera
light_auto_sun = bpy.data.lights.new('AutoSun', 'SUN')
light_auto_sun.energy = 3.0
light_auto_sun.angle = 0.0523599
ob_auto_sun = bpy.data.objects.new('AutoSun', light_auto_sun)
scene.collection.objects.link(ob_auto_sun)
ob_auto_sun.rotation_euler = (0.872665, 0.174533, 0.523599)
bpy.context.view_layer.update()
